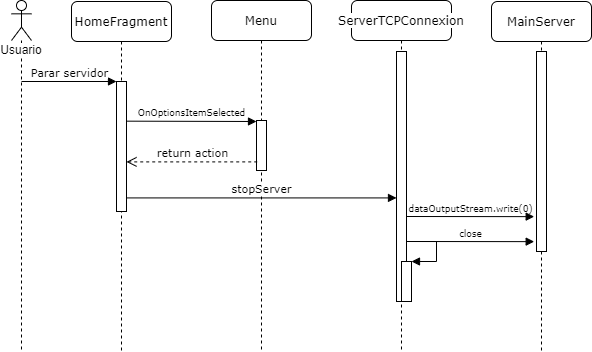

The diagram above was exported from draw.io. Its source (the exported page's mxGraphModel, read from the mxfile embedded in the PNG):
<mxGraphModel dx="1024" dy="592" grid="1" gridSize="10" guides="1" tooltips="1" connect="1" arrows="1" fold="1" page="1" pageScale="1" pageWidth="1100" pageHeight="850" background="none" math="0" shadow="0">
  <root>
    <mxCell id="0" />
    <mxCell id="1" parent="0" />
    <mxCell id="7baba1c4bc27f4b0-5" value="&lt;span style=&quot;background-color: rgb(255 , 255 , 255)&quot;&gt;ServerTCPConnexion&lt;/span&gt;" style="shape=umlLifeline;perimeter=lifelinePerimeter;whiteSpace=wrap;html=1;container=1;collapsible=0;recursiveResize=0;outlineConnect=0;rounded=1;shadow=0;comic=0;strokeWidth=1;fontFamily=Verdana;fontSize=12;align=center;" parent="1" vertex="1">
      <mxGeometry x="660" y="79" width="100" height="351" as="geometry" />
    </mxCell>
    <mxCell id="7baba1c4bc27f4b0-6" value="MainServer" style="shape=umlLifeline;perimeter=lifelinePerimeter;whiteSpace=wrap;html=1;container=1;collapsible=0;recursiveResize=0;outlineConnect=0;rounded=1;shadow=0;comic=0;labelBackgroundColor=none;strokeWidth=1;fontFamily=Verdana;fontSize=12;align=center;" parent="1" vertex="1">
      <mxGeometry x="800" y="80" width="100" height="350" as="geometry" />
    </mxCell>
    <mxCell id="1Mb_ivA7w5GoNShWocMt-17" value="" style="html=1;points=[];perimeter=orthogonalPerimeter;" parent="7baba1c4bc27f4b0-6" vertex="1">
      <mxGeometry x="45" y="50" width="10" height="200" as="geometry" />
    </mxCell>
    <mxCell id="1Mb_ivA7w5GoNShWocMt-8" value="&lt;span style=&quot;background-color: rgb(255 , 255 , 255)&quot;&gt;Usuario&lt;/span&gt;" style="shape=umlLifeline;participant=umlActor;perimeter=lifelinePerimeter;whiteSpace=wrap;html=1;container=1;collapsible=0;recursiveResize=0;verticalAlign=top;spacingTop=36;outlineConnect=0;labelBorderColor=none;" parent="1" vertex="1">
      <mxGeometry x="320" y="79" width="20" height="351" as="geometry" />
    </mxCell>
    <mxCell id="OBnFOKbhGrReOsVuVFzP-18" value="&lt;span style=&quot;background-color: rgb(255 , 255 , 255)&quot;&gt;HomeFragment&lt;/span&gt;" style="shape=umlLifeline;perimeter=lifelinePerimeter;whiteSpace=wrap;html=1;container=1;collapsible=0;recursiveResize=0;outlineConnect=0;rounded=1;shadow=0;comic=0;labelBackgroundColor=none;strokeWidth=1;fontFamily=Verdana;fontSize=12;align=center;" parent="1" vertex="1">
      <mxGeometry x="380" y="80" width="100" height="350" as="geometry" />
    </mxCell>
    <mxCell id="eTaOAoS6EFixDWxqSh1Y-1" value="Menu" style="shape=umlLifeline;perimeter=lifelinePerimeter;whiteSpace=wrap;html=1;container=1;collapsible=0;recursiveResize=0;outlineConnect=0;rounded=1;shadow=0;comic=0;labelBackgroundColor=none;strokeWidth=1;fontFamily=Verdana;fontSize=12;align=center;" parent="1" vertex="1">
      <mxGeometry x="520" y="79" width="100" height="351" as="geometry" />
    </mxCell>
    <mxCell id="eTaOAoS6EFixDWxqSh1Y-2" value="" style="html=1;points=[];perimeter=orthogonalPerimeter;rounded=0;shadow=0;comic=0;labelBackgroundColor=none;strokeWidth=1;fontFamily=Verdana;fontSize=12;align=center;" parent="eTaOAoS6EFixDWxqSh1Y-1" vertex="1">
      <mxGeometry x="45" y="120" width="10" height="50" as="geometry" />
    </mxCell>
    <mxCell id="eTaOAoS6EFixDWxqSh1Y-6" value="" style="html=1;points=[];perimeter=orthogonalPerimeter;" parent="1" vertex="1">
      <mxGeometry x="425" y="160" width="10" height="130" as="geometry" />
    </mxCell>
    <mxCell id="eTaOAoS6EFixDWxqSh1Y-7" value="Parar servidor" style="html=1;verticalAlign=bottom;startArrow=none;endArrow=block;startSize=8;startFill=0;fontFamily=Verdana;" parent="1" target="eTaOAoS6EFixDWxqSh1Y-6" edge="1">
      <mxGeometry relative="1" as="geometry">
        <mxPoint x="330" y="160" as="sourcePoint" />
      </mxGeometry>
    </mxCell>
    <mxCell id="eTaOAoS6EFixDWxqSh1Y-8" value="&lt;font style=&quot;font-size: 9px&quot;&gt;OnOptionsItemSelected&lt;/font&gt;" style="html=1;verticalAlign=bottom;endArrow=block;entryX=0;entryY=0;labelBackgroundColor=none;fontFamily=Verdana;fontSize=12;edgeStyle=elbowEdgeStyle;elbow=vertical;" parent="1" edge="1">
      <mxGeometry relative="1" as="geometry">
        <mxPoint x="435" y="199.66" as="sourcePoint" />
        <mxPoint x="565" y="199.6600000000001" as="targetPoint" />
      </mxGeometry>
    </mxCell>
    <mxCell id="eTaOAoS6EFixDWxqSh1Y-9" value="return action" style="html=1;verticalAlign=bottom;endArrow=open;dashed=1;endSize=8;exitX=0.072;exitY=0.828;exitDx=0;exitDy=0;exitPerimeter=0;fontFamily=Verdana;" parent="1" source="eTaOAoS6EFixDWxqSh1Y-2" target="eTaOAoS6EFixDWxqSh1Y-6" edge="1">
      <mxGeometry relative="1" as="geometry">
        <mxPoint x="520" y="239.66" as="sourcePoint" />
        <mxPoint x="440" y="239.66" as="targetPoint" />
      </mxGeometry>
    </mxCell>
    <mxCell id="eTaOAoS6EFixDWxqSh1Y-10" value="" style="html=1;points=[];perimeter=orthogonalPerimeter;" parent="1" vertex="1">
      <mxGeometry x="705" y="130" width="10" height="250" as="geometry" />
    </mxCell>
    <mxCell id="eTaOAoS6EFixDWxqSh1Y-11" value="stopServer" style="html=1;verticalAlign=bottom;startArrow=none;endArrow=block;startSize=8;exitX=0.997;exitY=0.734;exitDx=0;exitDy=0;exitPerimeter=0;startFill=0;fontFamily=Verdana;" parent="1" edge="1">
      <mxGeometry relative="1" as="geometry">
        <mxPoint x="434.97" y="276.4200000000001" as="sourcePoint" />
        <mxPoint x="705" y="276.4200000000001" as="targetPoint" />
      </mxGeometry>
    </mxCell>
    <mxCell id="eTaOAoS6EFixDWxqSh1Y-12" value="&lt;font style=&quot;font-size: 9px&quot;&gt;dataOutputStream.write(0)&lt;/font&gt;" style="html=1;verticalAlign=bottom;startArrow=none;endArrow=block;startSize=8;exitX=0.997;exitY=0.734;exitDx=0;exitDy=0;exitPerimeter=0;startFill=0;entryX=-0.231;entryY=0.362;entryDx=0;entryDy=0;entryPerimeter=0;fontFamily=Verdana;labelBackgroundColor=none;" parent="1" edge="1">
      <mxGeometry relative="1" as="geometry">
        <mxPoint x="715" y="295.00000000000006" as="sourcePoint" />
        <mxPoint x="842.69" y="295.14" as="targetPoint" />
      </mxGeometry>
    </mxCell>
    <mxCell id="eTaOAoS6EFixDWxqSh1Y-13" value="&lt;font style=&quot;font-size: 9px&quot;&gt;close&lt;/font&gt;" style="html=1;verticalAlign=bottom;startArrow=none;endArrow=block;startSize=8;exitX=0.997;exitY=0.734;exitDx=0;exitDy=0;exitPerimeter=0;startFill=0;entryX=-0.231;entryY=0.362;entryDx=0;entryDy=0;entryPerimeter=0;fontFamily=Verdana;" parent="1" edge="1">
      <mxGeometry relative="1" as="geometry">
        <mxPoint x="715" y="320" as="sourcePoint" />
        <mxPoint x="842.69" y="320.1400000000001" as="targetPoint" />
      </mxGeometry>
    </mxCell>
    <mxCell id="eTaOAoS6EFixDWxqSh1Y-14" value="" style="html=1;points=[];perimeter=orthogonalPerimeter;" parent="1" vertex="1">
      <mxGeometry x="710" y="340" width="10" height="40" as="geometry" />
    </mxCell>
    <mxCell id="eTaOAoS6EFixDWxqSh1Y-15" value="" style="edgeStyle=orthogonalEdgeStyle;html=1;align=left;spacingLeft=2;endArrow=block;rounded=0;entryX=1;entryY=0;" parent="1" target="eTaOAoS6EFixDWxqSh1Y-14" edge="1">
      <mxGeometry relative="1" as="geometry">
        <mxPoint x="715" y="320" as="sourcePoint" />
        <Array as="points">
          <mxPoint x="745" y="320" />
        </Array>
      </mxGeometry>
    </mxCell>
  </root>
</mxGraphModel>